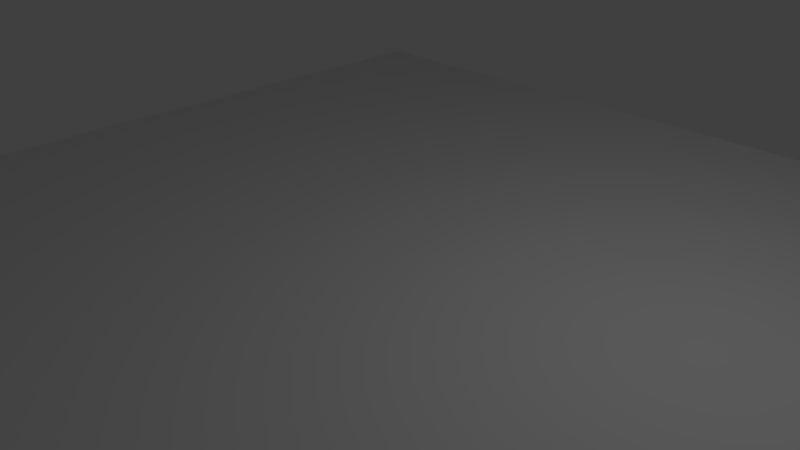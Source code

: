# Source: water.blend  (saved by Blender 2.76.0; exported with 4.5.12 LTS)
import bpy
from mathutils import Matrix  # noqa: F401  (used for matrix-valued properties, if any)

bpy.ops.wm.read_factory_settings(use_empty=True)
scene = bpy.context.scene
scene.name = 'Scene'

# ---- collections
col_collection_1 = bpy.data.collections.new('Collection 1'); scene.collection.children.link(col_collection_1)

# ---- world
world_world = bpy.data.worlds.new('World'); scene.world = world_world
world_world.color = (0.05088, 0.05088, 0.05088)
world_world.use_sun_shadow = False
world_world.sun_shadow_jitter_overblur = 0.0
world_world.cycles.sampling_method = 'MANUAL'
world_world.cycles.sample_map_resolution = 256

# ---- cameras
cam_camera = bpy.data.cameras.new('Camera')
cam_camera.clip_end = 100.0
cam_camera.lens = 35.0
cam_camera.sensor_width = 32.0
cam_camera.sensor_height = 18.0
cam_camera.ortho_scale = 7.314
cam_camera.dof.focus_distance = 0.0
cam_camera.dof.aperture_fstop = 128.0

# ---- lights
light_lamp = bpy.data.lights.new('Lamp', 'POINT')
light_lamp.transmission_factor = 0.0
light_lamp.cutoff_distance = 30.0
light_lamp.energy = 100.0
light_lamp.shadow_buffer_clip_start = 1.001
light_lamp.shadow_soft_size = 0.1
light_lamp.shadow_maximum_resolution = 0.006
light_lamp.use_absolute_resolution = True
light_lamp.cycles.use_multiple_importance_sampling = False

# ---- meshes
me_plane = bpy.data.meshes.new('Plane')
me_plane.from_pydata([(-1.0, -1.0, 0.0), (1.0, -1.0, 0.0), (-1.0, 1.0, 0.0), (1.0, 1.0, 0.0), (-1.0, 0.0, 0.0), (0.0, -1.0, 0.0), (1.0, 0.0, 0.0), (0.0, 1.0, 0.0), (0.0, 0.0, 0.0), (-1.0, -0.5, 0.0), (0.5, -1.0, 0.0), (1.0, 0.5, 0.0), (-0.5, 1.0, 0.0), (-1.0, 0.5, 0.0), (-0.5, -1.0, 0.0), (1.0, -0.5, 0.0), (0.5, 1.0, 0.0), (0.0, 0.5, 0.0), (0.0, -0.5, 0.0), (-0.5, 0.0, 0.0), (0.5, 0.0, 0.0), (0.5, -0.5, 0.0), (-0.5, -0.5, 0.0), (-0.5, 0.5, 0.0), (0.5, 0.5, 0.0), (-1.0, -0.75, 0.0), (0.75, -1.0, 0.0), (1.0, 0.75, 0.0), (-0.75, 1.0, 0.0), (-1.0, 0.25, 0.0), (-0.25, -1.0, 0.0), (1.0, -0.25, 0.0), (0.25, 1.0, 0.0), (0.0, 0.75, 0.0), (0.0, -0.25, 0.0), (-0.75, 0.0, 0.0), (0.25, 0.0, 0.0), (-1.0, -0.25, 0.0), (0.25, -1.0, 0.0), (1.0, 0.25, 0.0), (-0.25, 1.0, 0.0), (-1.0, 0.75, 0.0), (-0.75, -1.0, 0.0), (1.0, -0.75, 0.0), (0.75, 1.0, 0.0), (0.0, 0.25, 0.0), (0.0, -0.75, 0.0), (-0.25, 0.0, 0.0), (0.75, 0.0, 0.0), (0.5, -0.25, 0.0), (0.5, -0.75, 0.0), (0.25, -0.5, 0.0), (0.75, -0.5, 0.0), (-0.5, -0.25, 0.0), (-0.5, -0.75, 0.0), (-0.75, -0.5, 0.0), (-0.25, -0.5, 0.0), (-0.5, 0.75, 0.0), (-0.5, 0.25, 0.0), (-0.75, 0.5, 0.0), (-0.25, 0.5, 0.0), (0.5, 0.75, 0.0), (0.5, 0.25, 0.0), (0.25, 0.5, 0.0), (0.75, 0.5, 0.0), (0.75, 0.25, 0.0), (0.25, 0.25, 0.0), (0.25, 0.75, 0.0), (-0.25, 0.25, 0.0), (-0.75, 0.25, 0.0), (-0.75, 0.75, 0.0), (-0.25, -0.75, 0.0), (-0.75, -0.75, 0.0), (-0.75, -0.25, 0.0), (0.75, -0.75, 0.0), (0.25, -0.75, 0.0), (0.25, -0.25, 0.0), (0.75, -0.25, 0.0), (-0.25, -0.25, 0.0), (-0.25, 0.75, 0.0), (0.75, 0.75, 0.0), (-1.0, -0.875, 0.0), (0.875, -1.0, 0.0), (1.0, 0.875, 0.0), (-0.875, 1.0, 0.0), (-1.0, 0.125, 0.0), (-0.125, -1.0, 0.0), (1.0, -0.125, 0.0), (0.125, 1.0, 0.0), (0.0, 0.875, 0.0), (0.0, -0.125, 0.0), (-0.875, 0.0, 0.0), (0.125, 0.0, 0.0), (-1.0, -0.375, 0.0), (0.375, -1.0, 0.0), (1.0, 0.375, 0.0), (-0.375, 1.0, 0.0), (-1.0, 0.625, 0.0), (-0.625, -1.0, 0.0), (1.0, -0.625, 0.0), (0.625, 1.0, 0.0), (0.0, 0.375, 0.0), (0.0, -0.625, 0.0), (-0.375, 0.0, 0.0), (0.625, 0.0, 0.0), (0.5, -0.125, 0.0), (0.5, -0.625, 0.0), (0.125, -0.5, 0.0), (0.625, -0.5, 0.0), (-0.5, -0.125, 0.0), (-0.5, -0.625, 0.0), (-0.875, -0.5, 0.0), (-0.375, -0.5, 0.0), (-0.5, 0.875, 0.0), (-0.5, 0.375, 0.0), (-0.875, 0.5, 0.0), (-0.375, 0.5, 0.0), (0.5, 0.875, 0.0), (0.5, 0.375, 0.0), (0.125, 0.5, 0.0), (0.625, 0.5, 0.0), (-1.0, -0.625, 0.0), (0.625, -1.0, 0.0), (1.0, 0.625, 0.0), (-0.625, 1.0, 0.0), (-1.0, 0.375, 0.0), (-0.375, -1.0, 0.0), (1.0, -0.375, 0.0), (0.375, 1.0, 0.0), (0.0, 0.625, 0.0), (0.0, -0.375, 0.0), (-0.625, 0.0, 0.0), (0.375, 0.0, 0.0), (-1.0, -0.125, 0.0), (0.125, -1.0, 0.0), (1.0, 0.125, 0.0), (-0.125, 1.0, 0.0), (-1.0, 0.875, 0.0), (-0.875, -1.0, 0.0), (1.0, -0.875, 0.0), (0.875, 1.0, 0.0), (0.0, 0.125, 0.0), (0.0, -0.875, 0.0), (-0.125, 0.0, 0.0), (0.875, 0.0, 0.0), (0.5, -0.375, 0.0), (0.5, -0.875, 0.0), (0.375, -0.5, 0.0), (0.875, -0.5, 0.0), (-0.5, -0.375, 0.0), (-0.5, -0.875, 0.0), (-0.625, -0.5, 0.0), (-0.125, -0.5, 0.0), (-0.5, 0.625, 0.0), (-0.5, 0.125, 0.0), (-0.625, 0.5, 0.0), (-0.125, 0.5, 0.0), (0.5, 0.625, 0.0), (0.5, 0.125, 0.0), (0.375, 0.5, 0.0), (0.875, 0.5, 0.0), (0.75, 0.375, 0.0), (0.75, 0.125, 0.0), (0.625, 0.25, 0.0), (0.875, 0.25, 0.0), (0.25, 0.375, 0.0), (0.25, 0.125, 0.0), (0.125, 0.25, 0.0), (0.375, 0.25, 0.0), (0.25, 0.875, 0.0), (0.25, 0.625, 0.0), (0.125, 0.75, 0.0), (0.375, 0.75, 0.0), (-0.25, 0.375, 0.0), (-0.25, 0.125, 0.0), (-0.375, 0.25, 0.0), (-0.125, 0.25, 0.0), (-0.75, 0.375, 0.0), (-0.75, 0.125, 0.0), (-0.875, 0.25, 0.0), (-0.625, 0.25, 0.0), (-0.75, 0.875, 0.0), (-0.75, 0.625, 0.0), (-0.875, 0.75, 0.0), (-0.625, 0.75, 0.0), (-0.25, -0.625, 0.0), (-0.25, -0.875, 0.0), (-0.375, -0.75, 0.0), (-0.125, -0.75, 0.0), (-0.75, -0.625, 0.0), (-0.75, -0.875, 0.0), (-0.875, -0.75, 0.0), (-0.625, -0.75, 0.0), (-0.75, -0.125, 0.0), (-0.75, -0.375, 0.0), (-0.875, -0.25, 0.0), (-0.625, -0.25, 0.0), (0.75, -0.625, 0.0), (0.75, -0.875, 0.0), (0.625, -0.75, 0.0), (0.875, -0.75, 0.0), (0.25, -0.625, 0.0), (0.25, -0.875, 0.0), (0.125, -0.75, 0.0), (0.375, -0.75, 0.0), (0.25, -0.125, 0.0), (0.25, -0.375, 0.0), (0.125, -0.25, 0.0), (0.375, -0.25, 0.0), (0.75, -0.125, 0.0), (0.75, -0.375, 0.0), (0.625, -0.25, 0.0), (0.875, -0.25, 0.0), (-0.25, -0.125, 0.0), (-0.25, -0.375, 0.0), (-0.375, -0.25, 0.0), (-0.125, -0.25, 0.0), (-0.25, 0.875, 0.0), (-0.25, 0.625, 0.0), (-0.375, 0.75, 0.0), (-0.125, 0.75, 0.0), (0.75, 0.875, 0.0), (0.75, 0.625, 0.0), (0.625, 0.75, 0.0), (0.875, 0.75, 0.0), (0.875, 0.625, 0.0), (0.625, 0.625, 0.0), (0.625, 0.875, 0.0), (-0.125, 0.625, 0.0), (-0.375, 0.625, 0.0), (-0.375, 0.875, 0.0), (-0.125, -0.375, 0.0), (-0.375, -0.375, 0.0), (-0.375, -0.125, 0.0), (0.875, -0.375, 0.0), (0.625, -0.375, 0.0), (0.625, -0.125, 0.0), (0.375, -0.375, 0.0), (0.125, -0.375, 0.0), (0.125, -0.125, 0.0), (0.375, -0.875, 0.0), (0.125, -0.875, 0.0), (0.125, -0.625, 0.0), (0.875, -0.875, 0.0), (0.625, -0.875, 0.0), (0.625, -0.625, 0.0), (-0.625, -0.375, 0.0), (-0.875, -0.375, 0.0), (-0.875, -0.125, 0.0), (-0.625, -0.875, 0.0), (-0.875, -0.875, 0.0), (-0.875, -0.625, 0.0), (-0.125, -0.875, 0.0), (-0.375, -0.875, 0.0), (-0.375, -0.625, 0.0), (-0.625, 0.625, 0.0), (-0.875, 0.625, 0.0), (-0.875, 0.875, 0.0), (-0.625, 0.125, 0.0), (-0.875, 0.125, 0.0), (-0.875, 0.375, 0.0), (-0.125, 0.125, 0.0), (-0.375, 0.125, 0.0), (-0.375, 0.375, 0.0), (0.375, 0.625, 0.0), (0.125, 0.625, 0.0), (0.125, 0.875, 0.0), (0.375, 0.125, 0.0), (0.125, 0.125, 0.0), (0.125, 0.375, 0.0), (0.875, 0.125, 0.0), (0.625, 0.125, 0.0), (0.625, 0.375, 0.0), (0.875, 0.375, 0.0), (0.375, 0.375, 0.0), (0.375, 0.875, 0.0), (-0.125, 0.375, 0.0), (-0.625, 0.375, 0.0), (-0.625, 0.875, 0.0), (-0.125, -0.625, 0.0), (-0.625, -0.625, 0.0), (-0.625, -0.125, 0.0), (0.875, -0.625, 0.0), (0.375, -0.625, 0.0), (0.375, -0.125, 0.0), (0.875, -0.125, 0.0), (-0.125, -0.125, 0.0), (-0.125, 0.875, 0.0), (0.875, 0.875, 0.0)], [], [(83, 3, 140), (89, 7, 136), (90, 8, 143), (87, 6, 144), (105, 20, 132), (106, 21, 147), (99, 15, 148), (109, 19, 131), (110, 22, 151), (102, 18, 152), (113, 12, 124), (114, 23, 155), (101, 17, 156), (117, 16, 128), (118, 24, 159), (95, 11, 160), (161, 64, 120), (162, 65, 163), (135, 39, 164), (165, 63, 119), (166, 66, 167), (158, 62, 168), (169, 32, 88), (170, 67, 171), (157, 61, 172), (173, 60, 116), (174, 68, 175), (141, 45, 176), (177, 59, 115), (178, 69, 179), (154, 58, 180), (181, 28, 84), (182, 70, 183), (153, 57, 184), (185, 56, 112), (186, 71, 187), (142, 46, 188), (189, 55, 111), (190, 72, 191), (150, 54, 192), (193, 35, 91), (194, 73, 195), (149, 53, 196), (197, 52, 108), (198, 74, 199), (139, 43, 200), (201, 51, 107), (202, 75, 203), (146, 50, 204), (205, 36, 92), (206, 76, 207), (145, 49, 208), (209, 48, 104), (210, 77, 211), (127, 31, 212), (213, 47, 103), (214, 78, 215), (130, 34, 216), (217, 40, 96), (218, 79, 219), (129, 33, 220), (221, 44, 100), (222, 80, 223), (123, 27, 224), (225, 224, 80), (160, 225, 222), (11, 123, 225), (226, 223, 61), (120, 226, 157), (64, 222, 226), (227, 100, 16), (223, 227, 117), (80, 221, 227), (228, 220, 79), (156, 228, 218), (17, 129, 228), (229, 219, 57), (116, 229, 153), (60, 218, 229), (230, 96, 12), (219, 230, 113), (79, 217, 230), (231, 216, 78), (152, 231, 214), (18, 130, 231), (232, 215, 53), (112, 232, 149), (56, 214, 232), (233, 103, 19), (215, 233, 109), (78, 213, 233), (234, 212, 77), (148, 234, 210), (15, 127, 234), (235, 211, 49), (108, 235, 145), (52, 210, 235), (236, 104, 20), (211, 236, 105), (77, 209, 236), (237, 208, 76), (147, 237, 206), (21, 145, 237), (238, 207, 34), (107, 238, 130), (51, 206, 238), (239, 92, 8), (207, 239, 90), (76, 205, 239), (240, 204, 75), (94, 240, 202), (10, 146, 240), (241, 203, 46), (134, 241, 142), (38, 202, 241), (242, 107, 18), (203, 242, 102), (75, 201, 242), (243, 200, 74), (82, 243, 198), (1, 139, 243), (244, 199, 50), (122, 244, 146), (26, 198, 244), (245, 108, 21), (199, 245, 106), (74, 197, 245), (246, 196, 73), (151, 246, 194), (22, 149, 246), (247, 195, 37), (111, 247, 93), (55, 194, 247), (248, 91, 4), (195, 248, 133), (73, 193, 248), (249, 192, 72), (98, 249, 190), (14, 150, 249), (250, 191, 25), (138, 250, 81), (42, 190, 250), (251, 111, 9), (191, 251, 121), (72, 189, 251), (252, 188, 71), (86, 252, 186), (5, 142, 252), (253, 187, 54), (126, 253, 150), (30, 186, 253), (254, 112, 22), (187, 254, 110), (71, 185, 254), (255, 184, 70), (155, 255, 182), (23, 153, 255), (256, 183, 41), (115, 256, 97), (59, 182, 256), (257, 84, 2), (183, 257, 137), (70, 181, 257), (258, 180, 69), (131, 258, 178), (19, 154, 258), (259, 179, 29), (91, 259, 85), (35, 178, 259), (260, 115, 13), (179, 260, 125), (69, 177, 260), (261, 176, 68), (143, 261, 174), (8, 141, 261), (262, 175, 58), (103, 262, 154), (47, 174, 262), (263, 116, 23), (175, 263, 114), (68, 173, 263), (264, 172, 67), (159, 264, 170), (24, 157, 264), (265, 171, 33), (119, 265, 129), (63, 170, 265), (266, 88, 7), (171, 266, 89), (67, 169, 266), (267, 168, 66), (132, 267, 166), (20, 158, 267), (268, 167, 45), (92, 268, 141), (36, 166, 268), (269, 119, 17), (167, 269, 101), (66, 165, 269), (270, 164, 65), (144, 270, 162), (6, 135, 270), (271, 163, 62), (104, 271, 158), (48, 162, 271), (272, 120, 24), (163, 272, 118), (65, 161, 272), (273, 160, 64), (164, 273, 161), (39, 95, 273), (274, 159, 63), (168, 274, 165), (62, 118, 274), (275, 128, 32), (172, 275, 169), (61, 117, 275), (276, 156, 60), (176, 276, 173), (45, 101, 276), (277, 155, 59), (180, 277, 177), (58, 114, 277), (278, 124, 28), (184, 278, 181), (57, 113, 278), (279, 152, 56), (188, 279, 185), (46, 102, 279), (280, 151, 55), (192, 280, 189), (54, 110, 280), (281, 131, 35), (196, 281, 193), (53, 109, 281), (282, 148, 52), (200, 282, 197), (43, 99, 282), (283, 147, 51), (204, 283, 201), (50, 106, 283), (284, 132, 36), (208, 284, 205), (49, 105, 284), (285, 144, 48), (212, 285, 209), (31, 87, 285), (286, 143, 47), (216, 286, 213), (34, 90, 286), (287, 136, 40), (220, 287, 217), (33, 89, 287), (288, 140, 44), (224, 288, 221), (27, 83, 288), (288, 83, 140), (287, 89, 136), (286, 90, 143), (285, 87, 144), (284, 105, 132), (283, 106, 147), (282, 99, 148), (281, 109, 131), (280, 110, 151), (279, 102, 152), (278, 113, 124), (277, 114, 155), (276, 101, 156), (275, 117, 128), (274, 118, 159), (273, 95, 160), (272, 161, 120), (271, 162, 163), (270, 135, 164), (269, 165, 119), (268, 166, 167), (267, 158, 168), (266, 169, 88), (265, 170, 171), (264, 157, 172), (263, 173, 116), (262, 174, 175), (261, 141, 176), (260, 177, 115), (259, 178, 179), (258, 154, 180), (257, 181, 84), (256, 182, 183), (255, 153, 184), (254, 185, 112), (253, 186, 187), (252, 142, 188), (251, 189, 111), (250, 190, 191), (249, 150, 192), (248, 193, 91), (247, 194, 195), (246, 149, 196), (245, 197, 108), (244, 198, 199), (243, 139, 200), (242, 201, 107), (241, 202, 203), (240, 146, 204), (239, 205, 92), (238, 206, 207), (237, 145, 208), (236, 209, 104), (235, 210, 211), (234, 127, 212), (233, 213, 103), (232, 214, 215), (231, 130, 216), (230, 217, 96), (229, 218, 219), (228, 129, 220), (227, 221, 100), (226, 222, 223), (225, 123, 224), (222, 225, 80), (64, 160, 222), (160, 11, 225), (157, 226, 61), (24, 120, 157), (120, 64, 226), (117, 227, 16), (61, 223, 117), (223, 80, 227), (218, 228, 79), (60, 156, 218), (156, 17, 228), (153, 229, 57), (23, 116, 153), (116, 60, 229), (113, 230, 12), (57, 219, 113), (219, 79, 230), (214, 231, 78), (56, 152, 214), (152, 18, 231), (149, 232, 53), (22, 112, 149), (112, 56, 232), (109, 233, 19), (53, 215, 109), (215, 78, 233), (210, 234, 77), (52, 148, 210), (148, 15, 234), (145, 235, 49), (21, 108, 145), (108, 52, 235), (105, 236, 20), (49, 211, 105), (211, 77, 236), (206, 237, 76), (51, 147, 206), (147, 21, 237), (130, 238, 34), (18, 107, 130), (107, 51, 238), (90, 239, 8), (34, 207, 90), (207, 76, 239), (202, 240, 75), (38, 94, 202), (94, 10, 240), (142, 241, 46), (5, 134, 142), (134, 38, 241), (102, 242, 18), (46, 203, 102), (203, 75, 242), (198, 243, 74), (26, 82, 198), (82, 1, 243), (146, 244, 50), (10, 122, 146), (122, 26, 244), (106, 245, 21), (50, 199, 106), (199, 74, 245), (194, 246, 73), (55, 151, 194), (151, 22, 246), (93, 247, 37), (9, 111, 93), (111, 55, 247), (133, 248, 4), (37, 195, 133), (195, 73, 248), (190, 249, 72), (42, 98, 190), (98, 14, 249), (81, 250, 25), (0, 138, 81), (138, 42, 250), (121, 251, 9), (25, 191, 121), (191, 72, 251), (186, 252, 71), (30, 86, 186), (86, 5, 252), (150, 253, 54), (14, 126, 150), (126, 30, 253), (110, 254, 22), (54, 187, 110), (187, 71, 254), (182, 255, 70), (59, 155, 182), (155, 23, 255), (97, 256, 41), (13, 115, 97), (115, 59, 256), (137, 257, 2), (41, 183, 137), (183, 70, 257), (178, 258, 69), (35, 131, 178), (131, 19, 258), (85, 259, 29), (4, 91, 85), (91, 35, 259), (125, 260, 13), (29, 179, 125), (179, 69, 260), (174, 261, 68), (47, 143, 174), (143, 8, 261), (154, 262, 58), (19, 103, 154), (103, 47, 262), (114, 263, 23), (58, 175, 114), (175, 68, 263), (170, 264, 67), (63, 159, 170), (159, 24, 264), (129, 265, 33), (17, 119, 129), (119, 63, 265), (89, 266, 7), (33, 171, 89), (171, 67, 266), (166, 267, 66), (36, 132, 166), (132, 20, 267), (141, 268, 45), (8, 92, 141), (92, 36, 268), (101, 269, 17), (45, 167, 101), (167, 66, 269), (162, 270, 65), (48, 144, 162), (144, 6, 270), (158, 271, 62), (20, 104, 158), (104, 48, 271), (118, 272, 24), (62, 163, 118), (163, 65, 272), (161, 273, 64), (65, 164, 161), (164, 39, 273), (165, 274, 63), (66, 168, 165), (168, 62, 274), (169, 275, 32), (67, 172, 169), (172, 61, 275), (173, 276, 60), (68, 176, 173), (176, 45, 276), (177, 277, 59), (69, 180, 177), (180, 58, 277), (181, 278, 28), (70, 184, 181), (184, 57, 278), (185, 279, 56), (71, 188, 185), (188, 46, 279), (189, 280, 55), (72, 192, 189), (192, 54, 280), (193, 281, 35), (73, 196, 193), (196, 53, 281), (197, 282, 52), (74, 200, 197), (200, 43, 282), (201, 283, 51), (75, 204, 201), (204, 50, 283), (205, 284, 36), (76, 208, 205), (208, 49, 284), (209, 285, 48), (77, 212, 209), (212, 31, 285), (213, 286, 47), (78, 216, 213), (216, 34, 286), (217, 287, 40), (79, 220, 217), (220, 33, 287), (221, 288, 44), (80, 224, 221), (224, 27, 288)])
me_plane.use_remesh_preserve_volume = False
me_plane.use_remesh_preserve_attributes = False
me_plane.use_mirror_vertex_groups = False
me_plane.update()

# ---- objects
ob_plane = bpy.data.objects.new('Plane', me_plane)
ob_lamp = bpy.data.objects.new('Lamp', light_lamp)
ob_camera = bpy.data.objects.new('Camera', cam_camera)

# ---- transforms, parenting, visibility, modifiers, constraints
ob_plane.location = (0.0, 0.0, 0.0)
ob_plane.scale = (6.907, 6.907, 6.907)
ob_plane.lineart.crease_threshold = 0.0
ob_lamp.location = (4.076, 1.005, 5.904)
ob_lamp.rotation_euler = (0.6503, 0.05522, 1.866)
ob_lamp.lock_rotations_4d = False
ob_lamp.empty_display_type = 'ARROWS'
ob_lamp.color = (0.0, 0.0, 0.0, 0.0)
ob_lamp.lineart.crease_threshold = 0.0
ob_camera.location = (7.481, -6.508, 5.344)
ob_camera.rotation_euler = (1.109, 0.01082, 0.8149)
ob_camera.lock_rotations_4d = False
ob_camera.empty_display_type = 'ARROWS'
ob_camera.color = (0.0, 0.0, 0.0, 0.0)
ob_camera.display_type = 'WIRE'
ob_camera.lineart.crease_threshold = 0.0

# ---- collection membership
col_collection_1.objects.link(ob_plane)
col_collection_1.objects.link(ob_lamp)
col_collection_1.objects.link(ob_camera)

# ---- scene / render settings (as saved in the file)
scene.camera = ob_camera
scene.frame_start = 1; scene.frame_end = 250; scene.frame_set(1)
scene.render.engine = 'BLENDER_EEVEE_NEXT'
scene.render.resolution_percentage = 50
scene.render.dither_intensity = 0.0
scene.cycles.use_denoising = False
scene.cycles.samples = 10
scene.cycles.sampling_pattern = 'TABULATED_SOBOL'
scene.cycles.light_sampling_threshold = 0.0
scene.cycles.use_adaptive_sampling = False
scene.cycles.use_light_tree = False
scene.cycles.blur_glossy = 0.0
scene.cycles.pixel_filter_type = 'GAUSSIAN'
scene.cycles.sample_clamp_indirect = 0.0
scene.view_settings.view_transform = 'Standard'
bpy.context.view_layer.update()
